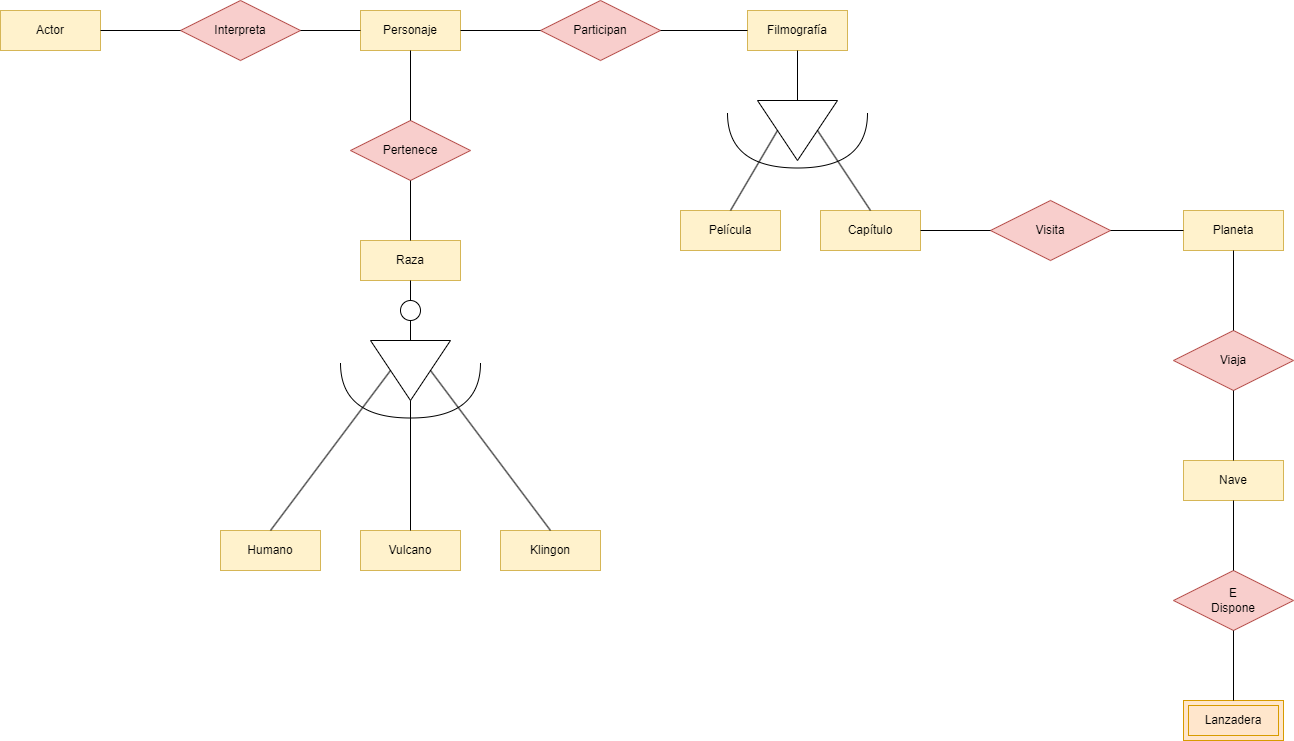

The diagram above was exported from draw.io. Its source (the exported page's mxGraphModel, read from the mxfile embedded in the PNG):
<mxGraphModel dx="2062" dy="1089" grid="1" gridSize="10" guides="1" tooltips="1" connect="1" arrows="1" fold="1" page="1" pageScale="1" pageWidth="827" pageHeight="1169" math="0" shadow="0">
  <root>
    <mxCell id="0" />
    <mxCell id="1" parent="0" />
    <mxCell id="6W2L8cWL6FN8Wh2p9gUX-1" value="Actor" style="whiteSpace=wrap;html=1;align=center;fillColor=#fff2cc;strokeColor=#d6b656;" vertex="1" parent="1">
      <mxGeometry x="80" y="320" width="100" height="40" as="geometry" />
    </mxCell>
    <mxCell id="6W2L8cWL6FN8Wh2p9gUX-2" value="Personaje" style="whiteSpace=wrap;html=1;align=center;fillColor=#fff2cc;strokeColor=#d6b656;" vertex="1" parent="1">
      <mxGeometry x="440" y="320" width="100" height="40" as="geometry" />
    </mxCell>
    <mxCell id="6W2L8cWL6FN8Wh2p9gUX-3" value="Capítulo" style="whiteSpace=wrap;html=1;align=center;fillColor=#fff2cc;strokeColor=#d6b656;" vertex="1" parent="1">
      <mxGeometry x="900" y="520" width="100" height="40" as="geometry" />
    </mxCell>
    <mxCell id="6W2L8cWL6FN8Wh2p9gUX-4" value="Película" style="whiteSpace=wrap;html=1;align=center;fillColor=#fff2cc;strokeColor=#d6b656;" vertex="1" parent="1">
      <mxGeometry x="760" y="520" width="100" height="40" as="geometry" />
    </mxCell>
    <mxCell id="6W2L8cWL6FN8Wh2p9gUX-5" value="Planeta" style="whiteSpace=wrap;html=1;align=center;fillColor=#fff2cc;strokeColor=#d6b656;" vertex="1" parent="1">
      <mxGeometry x="1263" y="520" width="100" height="40" as="geometry" />
    </mxCell>
    <mxCell id="6W2L8cWL6FN8Wh2p9gUX-6" value="Interpreta" style="shape=rhombus;perimeter=rhombusPerimeter;whiteSpace=wrap;html=1;align=center;fillColor=#f8cecc;strokeColor=#b85450;" vertex="1" parent="1">
      <mxGeometry x="260" y="310" width="120" height="60" as="geometry" />
    </mxCell>
    <mxCell id="6W2L8cWL6FN8Wh2p9gUX-7" value="Klingon" style="whiteSpace=wrap;html=1;align=center;fillColor=#fff2cc;strokeColor=#d6b656;" vertex="1" parent="1">
      <mxGeometry x="580" y="840" width="100" height="40" as="geometry" />
    </mxCell>
    <mxCell id="6W2L8cWL6FN8Wh2p9gUX-8" value="Vulcano" style="whiteSpace=wrap;html=1;align=center;fillColor=#fff2cc;strokeColor=#d6b656;" vertex="1" parent="1">
      <mxGeometry x="440" y="840" width="100" height="40" as="geometry" />
    </mxCell>
    <mxCell id="6W2L8cWL6FN8Wh2p9gUX-9" value="Humano" style="whiteSpace=wrap;html=1;align=center;fillColor=#fff2cc;strokeColor=#d6b656;" vertex="1" parent="1">
      <mxGeometry x="300" y="840" width="100" height="40" as="geometry" />
    </mxCell>
    <mxCell id="6W2L8cWL6FN8Wh2p9gUX-10" value="Pertenece" style="shape=rhombus;perimeter=rhombusPerimeter;whiteSpace=wrap;html=1;align=center;fillColor=#f8cecc;strokeColor=#b85450;" vertex="1" parent="1">
      <mxGeometry x="430" y="430" width="120" height="60" as="geometry" />
    </mxCell>
    <mxCell id="6W2L8cWL6FN8Wh2p9gUX-11" value="Visita" style="shape=rhombus;perimeter=rhombusPerimeter;whiteSpace=wrap;html=1;align=center;fillColor=#f8cecc;strokeColor=#b85450;" vertex="1" parent="1">
      <mxGeometry x="1070" y="510" width="120" height="60" as="geometry" />
    </mxCell>
    <mxCell id="6W2L8cWL6FN8Wh2p9gUX-12" value="Lanzadera" style="shape=ext;margin=3;double=1;whiteSpace=wrap;html=1;align=center;fillColor=#ffe6cc;strokeColor=#d79b00;" vertex="1" parent="1">
      <mxGeometry x="1263" y="1010" width="100" height="40" as="geometry" />
    </mxCell>
    <mxCell id="6W2L8cWL6FN8Wh2p9gUX-13" value="Nave" style="whiteSpace=wrap;html=1;align=center;fillColor=#fff2cc;strokeColor=#d6b656;" vertex="1" parent="1">
      <mxGeometry x="1263" y="770" width="100" height="40" as="geometry" />
    </mxCell>
    <mxCell id="6W2L8cWL6FN8Wh2p9gUX-14" value="E&lt;br&gt;Dispone" style="shape=rhombus;perimeter=rhombusPerimeter;whiteSpace=wrap;html=1;align=center;fillColor=#f8cecc;strokeColor=#b85450;" vertex="1" parent="1">
      <mxGeometry x="1253" y="880" width="120" height="60" as="geometry" />
    </mxCell>
    <mxCell id="6W2L8cWL6FN8Wh2p9gUX-15" value="Raza" style="whiteSpace=wrap;html=1;align=center;fillColor=#fff2cc;strokeColor=#d6b656;" vertex="1" parent="1">
      <mxGeometry x="440" y="550" width="100" height="40" as="geometry" />
    </mxCell>
    <mxCell id="6W2L8cWL6FN8Wh2p9gUX-16" value="" style="triangle;whiteSpace=wrap;html=1;rotation=90;" vertex="1" parent="1">
      <mxGeometry x="460" y="640" width="60" height="80" as="geometry" />
    </mxCell>
    <mxCell id="6W2L8cWL6FN8Wh2p9gUX-17" value="" style="ellipse;whiteSpace=wrap;html=1;aspect=fixed;" vertex="1" parent="1">
      <mxGeometry x="480" y="610" width="20" height="20" as="geometry" />
    </mxCell>
    <mxCell id="6W2L8cWL6FN8Wh2p9gUX-18" value="" style="endArrow=none;html=1;rounded=0;entryX=0.5;entryY=1;entryDx=0;entryDy=0;exitX=0.5;exitY=0;exitDx=0;exitDy=0;" edge="1" parent="1" source="6W2L8cWL6FN8Wh2p9gUX-17" target="6W2L8cWL6FN8Wh2p9gUX-15">
      <mxGeometry relative="1" as="geometry">
        <mxPoint x="490" y="630" as="sourcePoint" />
        <mxPoint x="510" y="750" as="targetPoint" />
      </mxGeometry>
    </mxCell>
    <mxCell id="6W2L8cWL6FN8Wh2p9gUX-19" value="" style="endArrow=none;html=1;rounded=0;entryX=0.5;entryY=1;entryDx=0;entryDy=0;exitX=0;exitY=0.5;exitDx=0;exitDy=0;" edge="1" parent="1" source="6W2L8cWL6FN8Wh2p9gUX-16" target="6W2L8cWL6FN8Wh2p9gUX-17">
      <mxGeometry relative="1" as="geometry">
        <mxPoint x="210" y="700" as="sourcePoint" />
        <mxPoint x="370" y="700" as="targetPoint" />
      </mxGeometry>
    </mxCell>
    <mxCell id="6W2L8cWL6FN8Wh2p9gUX-20" value="" style="endArrow=none;html=1;rounded=0;entryX=1;entryY=0.5;entryDx=0;entryDy=0;exitX=0.5;exitY=0;exitDx=0;exitDy=0;" edge="1" parent="1" source="6W2L8cWL6FN8Wh2p9gUX-8" target="6W2L8cWL6FN8Wh2p9gUX-16">
      <mxGeometry relative="1" as="geometry">
        <mxPoint x="240" y="750" as="sourcePoint" />
        <mxPoint x="400" y="750" as="targetPoint" />
      </mxGeometry>
    </mxCell>
    <mxCell id="6W2L8cWL6FN8Wh2p9gUX-21" value="" style="endArrow=none;html=1;rounded=0;entryX=0.5;entryY=0;entryDx=0;entryDy=0;exitX=0.5;exitY=0;exitDx=0;exitDy=0;" edge="1" parent="1" source="6W2L8cWL6FN8Wh2p9gUX-7" target="6W2L8cWL6FN8Wh2p9gUX-16">
      <mxGeometry relative="1" as="geometry">
        <mxPoint x="500" y="850" as="sourcePoint" />
        <mxPoint x="500" y="720" as="targetPoint" />
      </mxGeometry>
    </mxCell>
    <mxCell id="6W2L8cWL6FN8Wh2p9gUX-22" value="" style="endArrow=none;html=1;rounded=0;entryX=0.5;entryY=1;entryDx=0;entryDy=0;exitX=0.5;exitY=0;exitDx=0;exitDy=0;" edge="1" parent="1" source="6W2L8cWL6FN8Wh2p9gUX-9" target="6W2L8cWL6FN8Wh2p9gUX-16">
      <mxGeometry relative="1" as="geometry">
        <mxPoint x="680" y="850" as="sourcePoint" />
        <mxPoint x="520" y="690" as="targetPoint" />
      </mxGeometry>
    </mxCell>
    <mxCell id="6W2L8cWL6FN8Wh2p9gUX-23" value="Viaja" style="shape=rhombus;perimeter=rhombusPerimeter;whiteSpace=wrap;html=1;align=center;fillColor=#f8cecc;strokeColor=#b85450;" vertex="1" parent="1">
      <mxGeometry x="1253" y="640" width="120" height="60" as="geometry" />
    </mxCell>
    <mxCell id="6W2L8cWL6FN8Wh2p9gUX-24" value="Filmografía" style="whiteSpace=wrap;html=1;align=center;fillColor=#fff2cc;strokeColor=#d6b656;" vertex="1" parent="1">
      <mxGeometry x="827" y="320" width="100" height="40" as="geometry" />
    </mxCell>
    <mxCell id="6W2L8cWL6FN8Wh2p9gUX-25" value="" style="triangle;whiteSpace=wrap;html=1;rotation=90;" vertex="1" parent="1">
      <mxGeometry x="847" y="400" width="60" height="80" as="geometry" />
    </mxCell>
    <mxCell id="6W2L8cWL6FN8Wh2p9gUX-26" value="" style="endArrow=none;html=1;rounded=0;entryX=0.5;entryY=1;entryDx=0;entryDy=0;exitX=0.5;exitY=0;exitDx=0;exitDy=0;" edge="1" parent="1" source="6W2L8cWL6FN8Wh2p9gUX-4" target="6W2L8cWL6FN8Wh2p9gUX-25">
      <mxGeometry relative="1" as="geometry">
        <mxPoint x="800" y="710" as="sourcePoint" />
        <mxPoint x="960" y="710" as="targetPoint" />
      </mxGeometry>
    </mxCell>
    <mxCell id="6W2L8cWL6FN8Wh2p9gUX-27" value="" style="endArrow=none;html=1;rounded=0;entryX=0.5;entryY=0;entryDx=0;entryDy=0;exitX=0.5;exitY=0;exitDx=0;exitDy=0;" edge="1" parent="1" source="6W2L8cWL6FN8Wh2p9gUX-25" target="6W2L8cWL6FN8Wh2p9gUX-3">
      <mxGeometry relative="1" as="geometry">
        <mxPoint x="787" y="520" as="sourcePoint" />
        <mxPoint x="867" y="440" as="targetPoint" />
      </mxGeometry>
    </mxCell>
    <mxCell id="6W2L8cWL6FN8Wh2p9gUX-28" value="" style="shape=requiredInterface;html=1;verticalLabelPosition=bottom;sketch=0;rotation=90;" vertex="1" parent="1">
      <mxGeometry x="462.5" y="630" width="55" height="140" as="geometry" />
    </mxCell>
    <mxCell id="6W2L8cWL6FN8Wh2p9gUX-29" value="Participan" style="shape=rhombus;perimeter=rhombusPerimeter;whiteSpace=wrap;html=1;align=center;fillColor=#f8cecc;strokeColor=#b85450;" vertex="1" parent="1">
      <mxGeometry x="620" y="310" width="120" height="60" as="geometry" />
    </mxCell>
    <mxCell id="6W2L8cWL6FN8Wh2p9gUX-30" value="" style="shape=requiredInterface;html=1;verticalLabelPosition=bottom;sketch=0;rotation=90;" vertex="1" parent="1">
      <mxGeometry x="849.5" y="380" width="55" height="140" as="geometry" />
    </mxCell>
    <mxCell id="tIR84n1LBmAALtLFVW-v-1" value="" style="endArrow=none;html=1;rounded=0;entryX=0;entryY=0.5;entryDx=0;entryDy=0;exitX=0.5;exitY=1;exitDx=0;exitDy=0;" edge="1" parent="1" source="6W2L8cWL6FN8Wh2p9gUX-24" target="6W2L8cWL6FN8Wh2p9gUX-25">
      <mxGeometry relative="1" as="geometry">
        <mxPoint x="640" y="850" as="sourcePoint" />
        <mxPoint x="520" y="690" as="targetPoint" />
      </mxGeometry>
    </mxCell>
    <mxCell id="tIR84n1LBmAALtLFVW-v-2" value="" style="endArrow=none;html=1;rounded=0;entryX=1;entryY=0.5;entryDx=0;entryDy=0;exitX=0;exitY=0.5;exitDx=0;exitDy=0;" edge="1" parent="1" source="6W2L8cWL6FN8Wh2p9gUX-11" target="6W2L8cWL6FN8Wh2p9gUX-3">
      <mxGeometry relative="1" as="geometry">
        <mxPoint x="887" y="370" as="sourcePoint" />
        <mxPoint x="887" y="420" as="targetPoint" />
      </mxGeometry>
    </mxCell>
    <mxCell id="tIR84n1LBmAALtLFVW-v-3" value="" style="endArrow=none;html=1;rounded=0;entryX=0;entryY=0.5;entryDx=0;entryDy=0;exitX=1;exitY=0.5;exitDx=0;exitDy=0;" edge="1" parent="1" source="6W2L8cWL6FN8Wh2p9gUX-29" target="6W2L8cWL6FN8Wh2p9gUX-24">
      <mxGeometry relative="1" as="geometry">
        <mxPoint x="1080" y="550" as="sourcePoint" />
        <mxPoint x="1010" y="550" as="targetPoint" />
      </mxGeometry>
    </mxCell>
    <mxCell id="tIR84n1LBmAALtLFVW-v-4" value="" style="endArrow=none;html=1;rounded=0;entryX=1;entryY=0.5;entryDx=0;entryDy=0;exitX=0;exitY=0.5;exitDx=0;exitDy=0;" edge="1" parent="1" source="6W2L8cWL6FN8Wh2p9gUX-5" target="6W2L8cWL6FN8Wh2p9gUX-11">
      <mxGeometry relative="1" as="geometry">
        <mxPoint x="1090" y="560" as="sourcePoint" />
        <mxPoint x="1020" y="560" as="targetPoint" />
      </mxGeometry>
    </mxCell>
    <mxCell id="tIR84n1LBmAALtLFVW-v-5" value="" style="endArrow=none;html=1;rounded=0;entryX=0.5;entryY=0;entryDx=0;entryDy=0;exitX=0.5;exitY=1;exitDx=0;exitDy=0;" edge="1" parent="1" source="6W2L8cWL6FN8Wh2p9gUX-23" target="6W2L8cWL6FN8Wh2p9gUX-13">
      <mxGeometry relative="1" as="geometry">
        <mxPoint x="1100" y="570" as="sourcePoint" />
        <mxPoint x="1030" y="570" as="targetPoint" />
      </mxGeometry>
    </mxCell>
    <mxCell id="tIR84n1LBmAALtLFVW-v-6" value="" style="endArrow=none;html=1;rounded=0;entryX=0.5;entryY=1;entryDx=0;entryDy=0;exitX=0.5;exitY=0;exitDx=0;exitDy=0;" edge="1" parent="1" source="6W2L8cWL6FN8Wh2p9gUX-12" target="6W2L8cWL6FN8Wh2p9gUX-14">
      <mxGeometry relative="1" as="geometry">
        <mxPoint x="1110" y="580" as="sourcePoint" />
        <mxPoint x="1040" y="580" as="targetPoint" />
      </mxGeometry>
    </mxCell>
    <mxCell id="tIR84n1LBmAALtLFVW-v-7" value="" style="endArrow=none;html=1;rounded=0;entryX=0.5;entryY=1;entryDx=0;entryDy=0;exitX=0.5;exitY=0;exitDx=0;exitDy=0;" edge="1" parent="1" source="6W2L8cWL6FN8Wh2p9gUX-14" target="6W2L8cWL6FN8Wh2p9gUX-13">
      <mxGeometry relative="1" as="geometry">
        <mxPoint x="1160" y="800" as="sourcePoint" />
        <mxPoint x="1090" y="800" as="targetPoint" />
      </mxGeometry>
    </mxCell>
    <mxCell id="tIR84n1LBmAALtLFVW-v-8" value="" style="endArrow=none;html=1;rounded=0;entryX=0.5;entryY=0;entryDx=0;entryDy=0;exitX=0.5;exitY=1;exitDx=0;exitDy=0;" edge="1" parent="1" source="6W2L8cWL6FN8Wh2p9gUX-5" target="6W2L8cWL6FN8Wh2p9gUX-23">
      <mxGeometry relative="1" as="geometry">
        <mxPoint x="1130" y="600" as="sourcePoint" />
        <mxPoint x="1060" y="600" as="targetPoint" />
      </mxGeometry>
    </mxCell>
    <mxCell id="tIR84n1LBmAALtLFVW-v-9" value="" style="endArrow=none;html=1;rounded=0;entryX=0;entryY=0.5;entryDx=0;entryDy=0;exitX=1;exitY=0.5;exitDx=0;exitDy=0;" edge="1" parent="1" source="6W2L8cWL6FN8Wh2p9gUX-2" target="6W2L8cWL6FN8Wh2p9gUX-29">
      <mxGeometry relative="1" as="geometry">
        <mxPoint x="1080" y="550" as="sourcePoint" />
        <mxPoint x="1010" y="550" as="targetPoint" />
      </mxGeometry>
    </mxCell>
    <mxCell id="tIR84n1LBmAALtLFVW-v-10" value="" style="endArrow=none;html=1;rounded=0;entryX=1;entryY=0.5;entryDx=0;entryDy=0;exitX=0;exitY=0.5;exitDx=0;exitDy=0;" edge="1" parent="1" source="6W2L8cWL6FN8Wh2p9gUX-2" target="6W2L8cWL6FN8Wh2p9gUX-6">
      <mxGeometry relative="1" as="geometry">
        <mxPoint x="550" y="350" as="sourcePoint" />
        <mxPoint x="630" y="350" as="targetPoint" />
      </mxGeometry>
    </mxCell>
    <mxCell id="tIR84n1LBmAALtLFVW-v-11" value="" style="endArrow=none;html=1;rounded=0;exitX=1;exitY=0.5;exitDx=0;exitDy=0;entryX=0;entryY=0.5;entryDx=0;entryDy=0;" edge="1" parent="1" source="6W2L8cWL6FN8Wh2p9gUX-1" target="6W2L8cWL6FN8Wh2p9gUX-6">
      <mxGeometry relative="1" as="geometry">
        <mxPoint x="560" y="360" as="sourcePoint" />
        <mxPoint x="240" y="380" as="targetPoint" />
      </mxGeometry>
    </mxCell>
    <mxCell id="tIR84n1LBmAALtLFVW-v-12" value="" style="endArrow=none;html=1;rounded=0;entryX=0.5;entryY=1;entryDx=0;entryDy=0;exitX=0.5;exitY=0;exitDx=0;exitDy=0;" edge="1" parent="1" source="6W2L8cWL6FN8Wh2p9gUX-10" target="6W2L8cWL6FN8Wh2p9gUX-2">
      <mxGeometry relative="1" as="geometry">
        <mxPoint x="570" y="370" as="sourcePoint" />
        <mxPoint x="650" y="370" as="targetPoint" />
      </mxGeometry>
    </mxCell>
    <mxCell id="tIR84n1LBmAALtLFVW-v-13" value="" style="endArrow=none;html=1;rounded=0;entryX=0.5;entryY=1;entryDx=0;entryDy=0;exitX=0.5;exitY=0;exitDx=0;exitDy=0;" edge="1" parent="1" source="6W2L8cWL6FN8Wh2p9gUX-15" target="6W2L8cWL6FN8Wh2p9gUX-10">
      <mxGeometry relative="1" as="geometry">
        <mxPoint x="500" y="440" as="sourcePoint" />
        <mxPoint x="500" y="370" as="targetPoint" />
      </mxGeometry>
    </mxCell>
  </root>
</mxGraphModel>